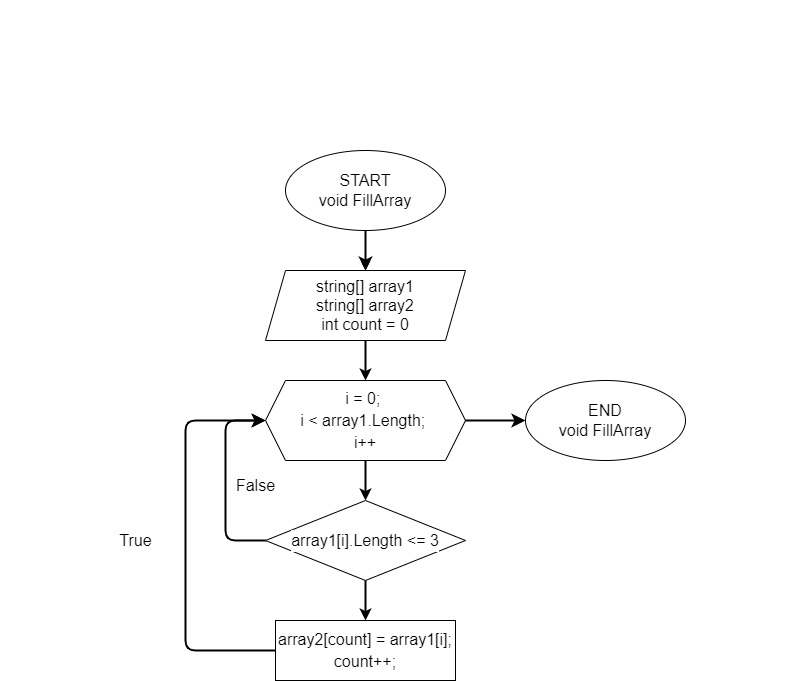

The diagram above was exported from draw.io. Its source (the exported page's mxGraphModel, read from the mxfile embedded in the PNG):
<mxGraphModel dx="923" dy="426" grid="1" gridSize="10" guides="1" tooltips="1" connect="1" arrows="1" fold="1" page="1" pageScale="1" pageWidth="850" pageHeight="1100" math="0" shadow="0">
  <root>
    <mxCell id="0" />
    <mxCell id="1" parent="0" />
    <mxCell id="6" value="" style="edgeStyle=none;html=1;fontFamily=Helvetica;fontSize=16;fontColor=#000000;" edge="1" parent="1" source="2" target="5">
      <mxGeometry relative="1" as="geometry" />
    </mxCell>
    <mxCell id="18" value="" style="edgeStyle=none;html=1;strokeWidth=2;fontFamily=Helvetica;fontSize=16;fontColor=#000000;startSize=8;endSize=8;" edge="1" parent="1" source="2" target="5">
      <mxGeometry relative="1" as="geometry" />
    </mxCell>
    <mxCell id="2" value="&lt;font style=&quot;background-color: rgb(255, 255, 255); font-size: 16px;&quot; color=&quot;#000000&quot;&gt;START&lt;br&gt;void FillArray&lt;br&gt;&lt;/font&gt;" style="ellipse;whiteSpace=wrap;html=1;" vertex="1" parent="1">
      <mxGeometry x="310" y="160" width="160" height="80" as="geometry" />
    </mxCell>
    <mxCell id="3" value="&lt;div style=&quot;text-align: justify; line-height: 22px; font-size: 16px;&quot;&gt;&lt;font style=&quot;font-size: 16px;&quot; color=&quot;#ffffff&quot;&gt;Написать программу, которая из имеющегося массива строк формирует новый массив из строк,&amp;nbsp;&lt;/font&gt;&lt;/div&gt;&lt;div style=&quot;text-align: justify; line-height: 22px; font-size: 16px;&quot;&gt;&lt;font style=&quot;font-size: 16px;&quot; color=&quot;#ffffff&quot;&gt;длина которых меньше, либо равна 3 символам. Первоначальный массив можно ввести с &amp;nbsp;клавиатуры,&lt;/font&gt;&lt;/div&gt;&lt;div style=&quot;text-align: justify; line-height: 22px; font-size: 16px;&quot;&gt;&lt;font style=&quot;font-size: 16px;&quot; color=&quot;#ffffff&quot;&gt;либо задать на старте выполнения алгоритма.&lt;/font&gt;&lt;/div&gt;&lt;div style=&quot;text-align: justify; line-height: 22px; font-size: 16px;&quot;&gt;&lt;font style=&quot;font-size: 16px;&quot; color=&quot;#ffffff&quot;&gt;&lt;br&gt;&lt;/font&gt;&lt;/div&gt;&lt;div style=&quot;text-align: justify; line-height: 22px; font-size: 16px;&quot;&gt;&lt;span style=&quot;font-family: Roboto, &amp;quot;San Francisco&amp;quot;, &amp;quot;Helvetica Neue&amp;quot;, Helvetica, Arial; text-align: start;&quot;&gt;&lt;font color=&quot;#ffffff&quot; style=&quot;font-size: 16px;&quot;&gt;Блок-схема основной содержательной части:&lt;/font&gt;&lt;/span&gt;&lt;br&gt;&lt;/div&gt;" style="text;html=1;align=left;verticalAlign=middle;resizable=0;points=[];autosize=1;strokeColor=none;fillColor=none;" vertex="1" parent="1">
      <mxGeometry x="25" y="10" width="800" height="120" as="geometry" />
    </mxCell>
    <mxCell id="8" value="" style="edgeStyle=none;html=1;fontFamily=Helvetica;fontSize=16;fontColor=#000000;strokeWidth=2;" edge="1" parent="1" source="5" target="7">
      <mxGeometry relative="1" as="geometry" />
    </mxCell>
    <mxCell id="5" value="string[] array1&lt;br&gt;string[] array2&lt;br&gt;int count = 0" style="shape=parallelogram;perimeter=parallelogramPerimeter;whiteSpace=wrap;html=1;fixedSize=1;labelBackgroundColor=#FFFFFF;fontFamily=Helvetica;fontSize=16;fontColor=#000000;" vertex="1" parent="1">
      <mxGeometry x="290" y="280" width="200" height="70" as="geometry" />
    </mxCell>
    <mxCell id="10" value="" style="edgeStyle=none;html=1;fontFamily=Helvetica;fontSize=16;fontColor=#000000;strokeWidth=2;" edge="1" parent="1" source="7" target="9">
      <mxGeometry relative="1" as="geometry" />
    </mxCell>
    <mxCell id="22" value="" style="edgeStyle=none;html=1;strokeWidth=2;fontFamily=Helvetica;fontSize=16;fontColor=#000000;startSize=8;endSize=8;" edge="1" parent="1" source="7">
      <mxGeometry relative="1" as="geometry">
        <mxPoint x="550" y="430" as="targetPoint" />
      </mxGeometry>
    </mxCell>
    <mxCell id="7" value="&lt;div style=&quot;line-height: 22px;&quot;&gt;&lt;span style=&quot;background-color: rgb(255, 255, 255);&quot;&gt;i = 0;&amp;nbsp;&lt;/span&gt;&lt;/div&gt;&lt;div style=&quot;line-height: 22px;&quot;&gt;&lt;span style=&quot;background-color: rgb(255, 255, 255);&quot;&gt;i &amp;lt; array1.Length;&amp;nbsp;&lt;/span&gt;&lt;/div&gt;&lt;div style=&quot;line-height: 22px;&quot;&gt;&lt;span style=&quot;background-color: rgb(255, 255, 255);&quot;&gt;i++&lt;/span&gt;&lt;/div&gt;" style="shape=hexagon;perimeter=hexagonPerimeter2;whiteSpace=wrap;html=1;fixedSize=1;labelBackgroundColor=#FFFFFF;fontFamily=Helvetica;fontSize=16;fontColor=#000000;" vertex="1" parent="1">
      <mxGeometry x="290" y="390" width="200" height="80" as="geometry" />
    </mxCell>
    <mxCell id="12" value="" style="edgeStyle=none;html=1;fontFamily=Helvetica;fontSize=16;fontColor=#000000;strokeWidth=2;" edge="1" parent="1" source="9" target="11">
      <mxGeometry relative="1" as="geometry" />
    </mxCell>
    <mxCell id="19" style="edgeStyle=none;html=1;strokeWidth=2;fontFamily=Helvetica;fontSize=16;fontColor=#000000;startSize=8;endSize=8;" edge="1" parent="1" source="9">
      <mxGeometry relative="1" as="geometry">
        <mxPoint x="290" y="430" as="targetPoint" />
        <Array as="points">
          <mxPoint x="250" y="550" />
          <mxPoint x="250" y="430" />
        </Array>
      </mxGeometry>
    </mxCell>
    <mxCell id="9" value="&lt;div style=&quot;line-height: 22px;&quot;&gt;&lt;span style=&quot;background-color: rgb(255, 255, 255);&quot;&gt;array1[i].Length &amp;lt;= 3&lt;/span&gt;&lt;/div&gt;" style="rhombus;whiteSpace=wrap;html=1;labelBackgroundColor=#FFFFFF;fontFamily=Helvetica;fontSize=16;fontColor=#000000;" vertex="1" parent="1">
      <mxGeometry x="290" y="510" width="200" height="80" as="geometry" />
    </mxCell>
    <mxCell id="13" style="edgeStyle=none;html=1;fontFamily=Helvetica;fontSize=16;fontColor=#000000;endSize=7;strokeWidth=2;" edge="1" parent="1" source="11">
      <mxGeometry relative="1" as="geometry">
        <mxPoint x="290" y="430" as="targetPoint" />
        <Array as="points">
          <mxPoint x="210" y="660" />
          <mxPoint x="210" y="430" />
        </Array>
      </mxGeometry>
    </mxCell>
    <mxCell id="11" value="&lt;div style=&quot;line-height: 22px;&quot;&gt;&lt;div style=&quot;&quot;&gt;&lt;span style=&quot;background-color: rgb(255, 255, 255);&quot;&gt;array2[count] = array1[i];&lt;/span&gt;&lt;/div&gt;&lt;div style=&quot;&quot;&gt;&lt;span style=&quot;background-color: rgb(255, 255, 255);&quot;&gt;count++;&lt;/span&gt;&lt;/div&gt;&lt;/div&gt;" style="rounded=0;whiteSpace=wrap;html=1;labelBackgroundColor=#FFFFFF;fontFamily=Helvetica;fontSize=16;fontColor=#000000;" vertex="1" parent="1">
      <mxGeometry x="300" y="630" width="180" height="60" as="geometry" />
    </mxCell>
    <mxCell id="14" value="&lt;span style=&quot;background-color: rgb(255, 255, 255);&quot;&gt;True&lt;/span&gt;" style="text;html=1;align=center;verticalAlign=middle;resizable=0;points=[];autosize=1;strokeColor=none;fillColor=none;fontSize=16;fontFamily=Helvetica;fontColor=#000000;" vertex="1" parent="1">
      <mxGeometry x="130" y="535" width="60" height="30" as="geometry" />
    </mxCell>
    <mxCell id="20" value="&lt;span style=&quot;background-color: rgb(255, 255, 255);&quot;&gt;False&lt;/span&gt;" style="text;html=1;align=center;verticalAlign=middle;resizable=0;points=[];autosize=1;strokeColor=none;fillColor=none;fontSize=16;fontFamily=Helvetica;fontColor=#000000;" vertex="1" parent="1">
      <mxGeometry x="250" y="480" width="60" height="30" as="geometry" />
    </mxCell>
    <mxCell id="23" value="&lt;font style=&quot;background-color: rgb(255, 255, 255); font-size: 16px;&quot; color=&quot;#000000&quot;&gt;END&lt;br&gt;void FillArray&lt;br&gt;&lt;/font&gt;" style="ellipse;whiteSpace=wrap;html=1;" vertex="1" parent="1">
      <mxGeometry x="550" y="390" width="160" height="80" as="geometry" />
    </mxCell>
  </root>
</mxGraphModel>